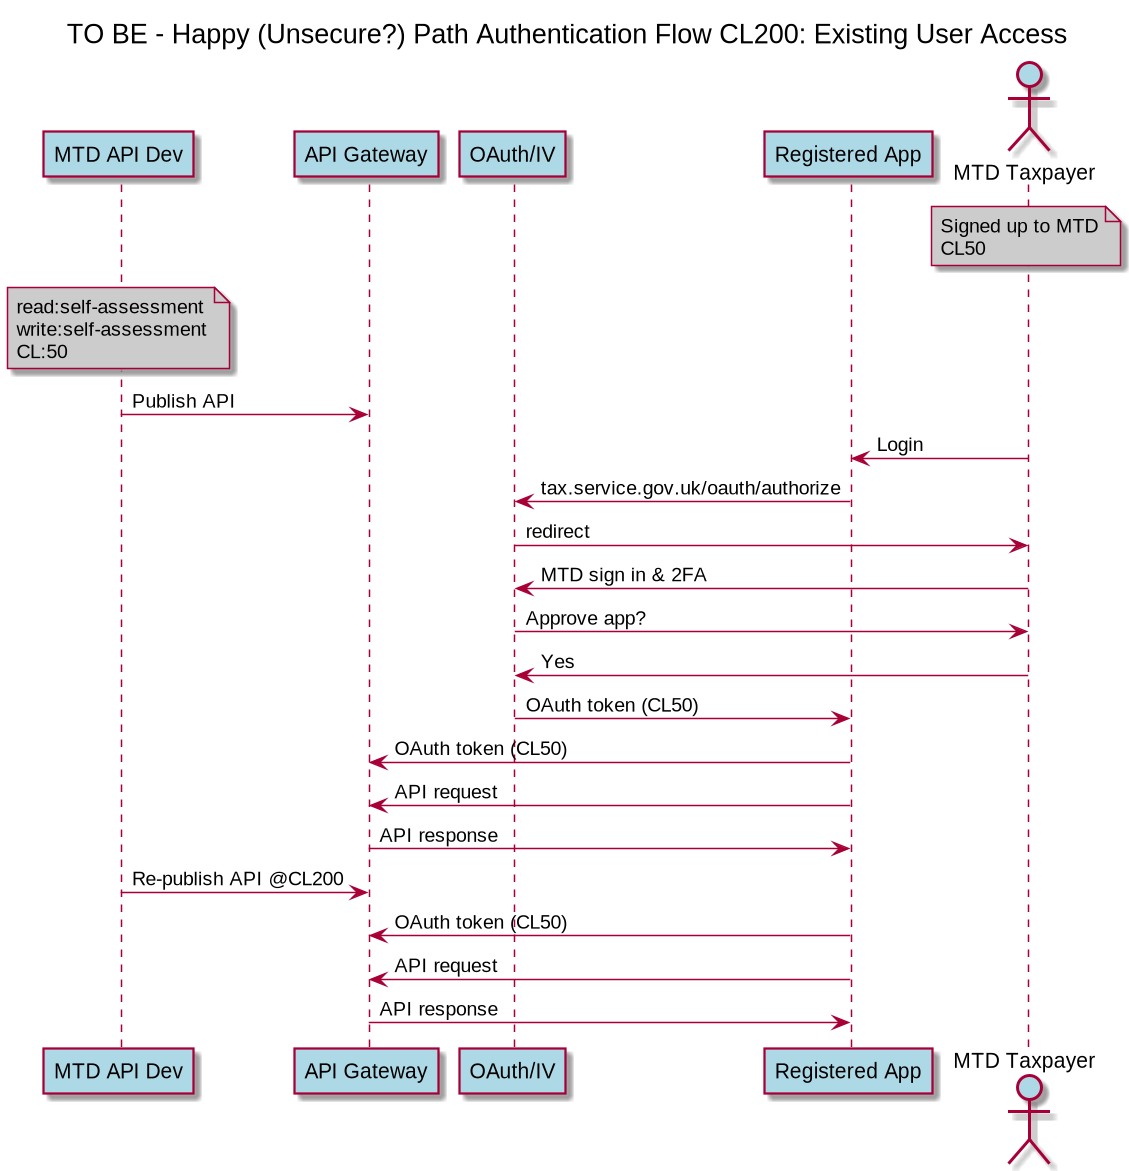

The diagram above was rendered by PlantUML. Its source (embedded in the PNG):
@startuml

title
TO BE - Happy (Unsecure?) Path Authentication Flow CL200: Existing User Access
end title

participant MTD as "MTD API Dev" #lightblue
participant APIG as "API Gateway" #lightblue
'participant IV as "Identity Verfication"
participant OA as "OAuth/IV" #lightblue
participant 3PV as "Registered App" #lightblue
actor       TP  as "MTD Taxpayer" #lightblue
note over TP #CCCCCC
Signed up to MTD
CL50
end note
note over MTD #CCCCCC
read:self-assessment
write:self-assessment
CL:50
end note
MTD -> APIG : Publish API
TP -> 3PV: Login
3PV -> OA: tax.service.gov.uk/oauth/authorize
OA -> TP: redirect
TP -> OA: MTD sign in & 2FA
OA -> TP: Approve app?
TP -> OA: Yes
OA -> 3PV: OAuth token (CL50)
3PV -> APIG: OAuth token (CL50)
3PV -> APIG: API request
APIG -> 3PV: API response
MTD -> APIG : Re-publish API @CL200
3PV -> APIG: OAuth token (CL50)
3PV -> APIG: API request
APIG -> 3PV: API response
@enduml